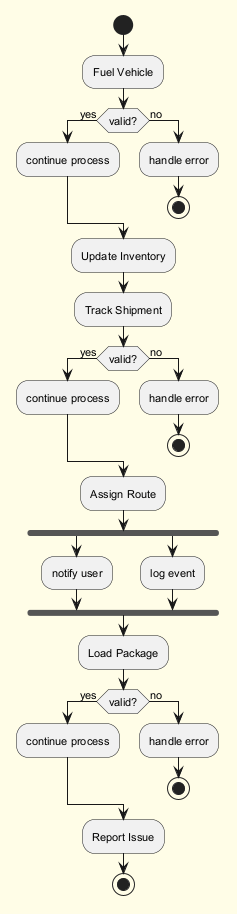

The diagram above was rendered by PlantUML. Its source (embedded in the PNG):
@startuml
skinparam backgroundColor #FFFDE7
skinparam classBackgroundColor #FFF9C4
skinparam classBorderColor #F57F17
skinparam defaultFontSize 11
start
:Fuel Vehicle;
if (valid?) then (yes)
:continue process;
else (no)
:handle error;
stop
endif
:Update Inventory;
:Track Shipment;
if (valid?) then (yes)
:continue process;
else (no)
:handle error;
stop
endif
:Assign Route;
fork
:notify user;
fork again
:log event;
end fork
:Load Package;
if (valid?) then (yes)
:continue process;
else (no)
:handle error;
stop
endif
:Report Issue;
stop
@enduml